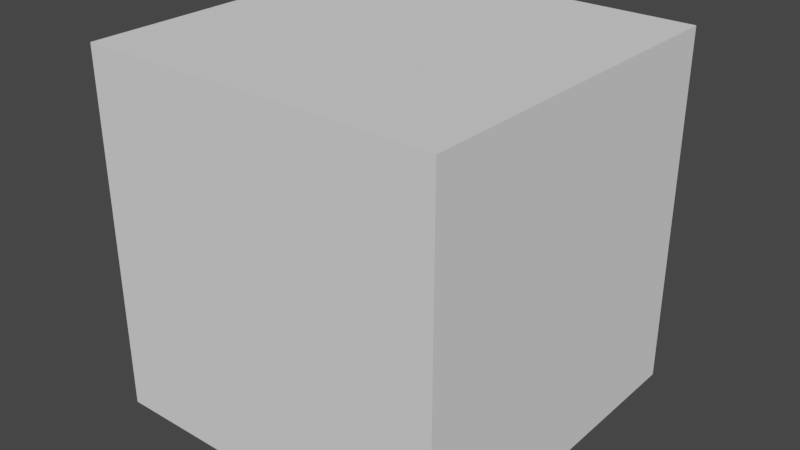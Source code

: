 # Source: test.blend  (saved by Blender 3.3.6; exported with 4.5.12 LTS)
import bpy
from mathutils import Matrix  # noqa: F401  (used for matrix-valued properties, if any)

bpy.ops.wm.read_factory_settings(use_empty=True)
scene = bpy.context.scene
scene.name = 'Scene'

# ---- collections
col_collection = bpy.data.collections.new('Collection'); scene.collection.children.link(col_collection)

# ---- world
world_world = bpy.data.worlds.new('World'); scene.world = world_world
world_world.use_nodes = True; world_world.node_tree.nodes.clear()
_N = world_world.node_tree.nodes; _L = world_world.node_tree.links
n0 = _N.new('ShaderNodeOutputWorld'); n0.name = 'World Output'; n0.location = (300, 300)
n1 = _N.new('ShaderNodeBackground'); n1.name = 'Background'; n1.location = (10, 300)
n1.inputs[0].default_value = (0.05088, 0.05088, 0.05088, 1.0)
_L.new(n1.outputs[0], n0.inputs[0])
n0.is_active_output = True
world_world.color = (0.05088, 0.05088, 0.05088)
world_world.use_sun_shadow = False
world_world.sun_shadow_jitter_overblur = 0.0

# ---- meshes
me_cube_001 = bpy.data.meshes.new('Cube.001')
me_cube_001.from_pydata([(-1.0, -1.0, -1.0), (-1.0, -1.0, 1.0), (-1.0, 1.0, -1.0), (-1.0, 1.0, 1.0), (1.0, -1.0, -1.0), (1.0, -1.0, 1.0), (1.0, 1.0, -1.0), (1.0, 1.0, 1.0)], [], [(0, 1, 3, 2), (2, 3, 7, 6), (6, 7, 5, 4), (4, 5, 1, 0), (2, 6, 4, 0), (7, 3, 1, 5)])
_uv = me_cube_001.uv_layers.new(name='UVMap')
_uv.uv.foreach_set('vector', [0.375, 0.0, 0.625, 0.0, 0.625, 0.25, 0.375, 0.25, 0.375, 0.25, 0.625, 0.25, 0.625, 0.5, 0.375, 0.5, 0.375, 0.5, 0.625, 0.5, 0.625, 0.75, 0.375, 0.75, 0.375, 0.75, 0.625, 0.75, 0.625, 1.0, 0.375, 1.0, 0.125, 0.5, 0.375, 0.5, 0.375, 0.75, 0.125, 0.75, 0.625, 0.5, 0.875, 0.5, 0.875, 0.75, 0.625, 0.75])
me_cube_001.update()

# ---- objects
ob_cube = bpy.data.objects.new('Cube', me_cube_001)
ob_empty = bpy.data.objects.new('Empty', None)
ob_empty_001 = bpy.data.objects.new('Empty.001', None)
ob_empty_002 = bpy.data.objects.new('Empty.002', None)

# ---- transforms, parenting, visibility, modifiers, constraints
ob_cube.location = (0.0, 0.0, 1.671)
ob_cube.scale = (0.3239, 0.3239, 0.3239)
ob_empty.location = (0.0, -4.53, 0.0)
ob_empty.rotation_euler = (1.571, -0.0, 0.0)
ob_empty.empty_display_type = 'IMAGE'
ob_empty.empty_display_size = 5.0
ob_empty.use_empty_image_alpha = True
ob_empty.color = (1.0, 1.0, 1.0, 0.1)
ob_empty_001.location = (5.0, 0.0, 0.0)
ob_empty_001.rotation_euler = (1.571, -0.0, 1.571)
ob_empty_001.empty_display_type = 'IMAGE'
ob_empty_001.empty_display_size = 5.0
ob_empty_001.use_empty_image_alpha = True
ob_empty_001.color = (1.0, 1.0, 1.0, 0.1)
ob_empty_002.location = (-6.0, -4.946, 0.0)
ob_empty_002.rotation_euler = (1.571, -0.0, 0.0)
ob_empty_002.empty_display_type = 'IMAGE'
ob_empty_002.empty_display_size = 5.0
ob_empty_002.use_empty_image_alpha = True
ob_empty_002.color = (1.0, 1.0, 1.0, 0.1)

# ---- collection membership
scene.collection.objects.link(ob_cube)
col_collection.objects.link(ob_empty)
col_collection.objects.link(ob_empty_001)
col_collection.objects.link(ob_empty_002)

# ---- scene / render settings (as saved in the file)
scene.frame_start = 1; scene.frame_end = 250; scene.frame_set(29)
scene.render.engine = 'BLENDER_EEVEE_NEXT'
scene.cycles.sampling_pattern = 'TABULATED_SOBOL'
scene.cycles.use_light_tree = False
scene.view_settings.view_transform = 'Filmic'
bpy.context.view_layer.update()

# ---- added for rendering (the .blend has no active camera and no usable light): camera, sun
cam_auto = bpy.data.cameras.new('AutoCamera')
cam_auto.lens = 50.0
cam_auto.sensor_width = 36.0
cam_auto.clip_end = 1000.0
ob_auto_camera = bpy.data.objects.new('AutoCamera', cam_auto)
scene.collection.objects.link(ob_auto_camera)
ob_auto_camera.location = (1.03802, -1.24562, 2.50128)
ob_auto_camera.rotation_euler = (1.09748, -7.21219e-08, 0.694738)
scene.camera = ob_auto_camera
light_auto_sun = bpy.data.lights.new('AutoSun', 'SUN')
light_auto_sun.energy = 3.0
light_auto_sun.angle = 0.0523599
ob_auto_sun = bpy.data.objects.new('AutoSun', light_auto_sun)
scene.collection.objects.link(ob_auto_sun)
ob_auto_sun.rotation_euler = (0.872665, 0.174533, 0.523599)
bpy.context.view_layer.update()

